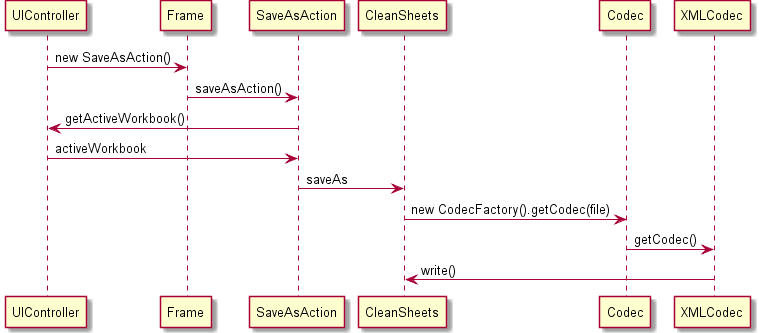

The diagram above was rendered by PlantUML. Its source (embedded in the PNG):
@startuml doc-files/us025_design1.png
UIController -> Frame: new SaveAsAction()
Frame -> SaveAsAction : saveAsAction()
SaveAsAction -> UIController : getActiveWorkbook()
UIController -> SaveAsAction : activeWorkbook
SaveAsAction -> CleanSheets : saveAs
CleanSheets -> Codec : new CodecFactory().getCodec(file)
Codec  -> XMLCodec : getCodec()
XMLCodec -> CleanSheets  : write()
@enduml